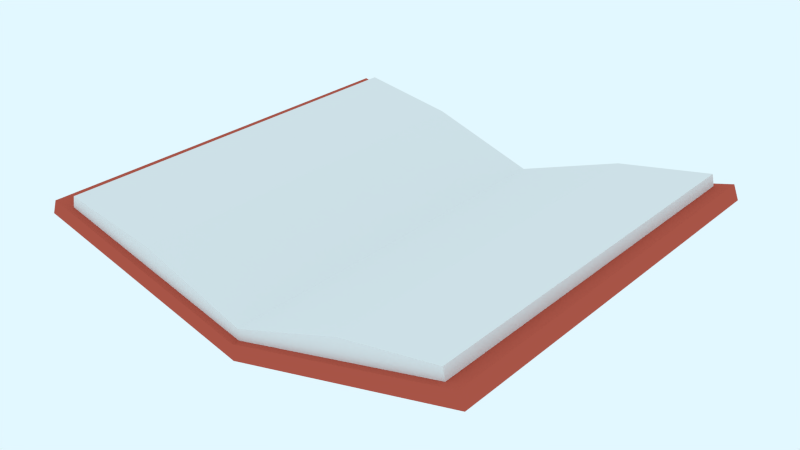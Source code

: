 # Source: book.blend  (saved by Blender 2.74.0; exported with 4.5.12 LTS)
import bpy
from mathutils import Matrix  # noqa: F401  (used for matrix-valued properties, if any)

bpy.ops.wm.read_factory_settings(use_empty=True)
scene = bpy.context.scene
scene.name = 'Scene'

# ---- collections
col_collection_1 = bpy.data.collections.new('Collection 1'); scene.collection.children.link(col_collection_1)

# ---- materials (node trees are filled in below, after node groups)
mat_book_red = bpy.data.materials.new('book-red')
mat_book_red.alpha_threshold = 0.0
mat_book_red.diffuse_color = (0.6038, 0.1115, 0.0728, 1.0)
mat_book_red.roughness = 0.5
mat_book_red.line_color = (0.0, 0.0, 0.0, 1.0)
mat_book_white = bpy.data.materials.new('book-white')
mat_book_white.alpha_threshold = 0.0
mat_book_white.roughness = 0.5
mat_book_white.line_color = (0.0, 0.0, 0.0, 1.0)

# ---- material node trees
mat_book_red.use_nodes = True; mat_book_red.node_tree.nodes.clear()
_N = mat_book_red.node_tree.nodes; _L = mat_book_red.node_tree.links
n0 = _N.new('ShaderNodeOutputMaterial'); n0.name = 'Material Output'; n0.location = (300, 300)
n1 = _N.new('ShaderNodeBsdfDiffuse'); n1.name = 'Diffuse BSDF'; n1.location = (10, 300)
n1.inputs[0].default_value = (0.5071, 0.09481, 0.06222, 1.0)
_L.new(n1.outputs[0], n0.inputs[0])
n0.is_active_output = True
mat_book_white.use_nodes = True; mat_book_white.node_tree.nodes.clear()
_N = mat_book_white.node_tree.nodes; _L = mat_book_white.node_tree.links
n0 = _N.new('ShaderNodeOutputMaterial'); n0.name = 'Material Output'; n0.location = (300, 300)
n1 = _N.new('ShaderNodeBsdfDiffuse'); n1.name = 'Diffuse BSDF'; n1.location = (10, 300)
_L.new(n1.outputs[0], n0.inputs[0])
n0.is_active_output = True

# ---- world
world_world = bpy.data.worlds.new('World'); scene.world = world_world
world_world.use_nodes = True; world_world.node_tree.nodes.clear()
_N = world_world.node_tree.nodes; _L = world_world.node_tree.links
n0 = _N.new('ShaderNodeOutputWorld'); n0.name = 'World Output'; n0.location = (300, 300)
n1 = _N.new('ShaderNodeBackground'); n1.name = 'Background'; n1.location = (10, 300)
n1.inputs[0].default_value = (0.7637, 0.9355, 1.0, 1.0)
_L.new(n1.outputs[0], n0.inputs[0])
n0.is_active_output = True
world_world.color = (0.8412, 0.8412, 0.8412)
world_world.use_sun_shadow = False
world_world.sun_shadow_jitter_overblur = 0.0
world_world.cycles.sampling_method = 'MANUAL'
world_world.cycles.sample_map_resolution = 256

# ---- meshes
me_cube_003 = bpy.data.meshes.new('Cube.003')
me_cube_003.from_pydata([(1.074, 1.0, 0.1138), (1.074, -1.0, 0.1138), (1.101, 1.0, 0.04427), (1.101, -1.0, 0.04427), (1.005, 0.9667, 0.04312), (1.005, -0.9667, 0.04312), (0.9835, 0.9667, 0.1486), (0.9835, -0.9667, 0.1486), (0.5194, 0.9667, 0.06782), (0.544, 0.9667, -0.05249), (0.5194, -0.9667, 0.06782), (0.544, -0.9667, -0.05249), (-1.074, 1.0, 0.1138), (-1.074, -1.0, 0.1138), (-1.101, 1.0, 0.04427), (-1.101, -1.0, 0.04427), (2.049e-08, 1.0, -0.2398), (2.049e-08, 1.0, -0.163), (2.049e-08, -1.0, -0.2398), (2.049e-08, -1.0, -0.163), (2.049e-08, -0.9667, -0.217), (2.049e-08, 0.9667, -0.217), (-1.005, 0.9667, 0.04312), (-1.005, -0.9667, 0.04312), (2.049e-08, -0.9667, -0.1105), (2.049e-08, 0.9667, -0.1105), (-0.9835, 0.9667, 0.1486), (-0.9835, -0.9667, 0.1486), (-0.5194, 0.9667, 0.06782), (-0.544, 0.9667, -0.05249), (-0.5194, -0.9667, 0.06782), (-0.544, -0.9667, -0.05249)], [], [(16, 2, 0, 17), (2, 3, 1, 0), (19, 17, 0, 1), (3, 18, 19, 1), (3, 2, 16, 18), (8, 6, 4, 9), (6, 7, 5, 4), (10, 24, 20, 11), (11, 9, 4, 5), (10, 8, 25, 24), (25, 8, 9, 21), (7, 10, 11, 5), (20, 21, 9, 11), (7, 6, 8, 10), (16, 17, 12, 14), (14, 12, 13, 15), (19, 13, 12, 17), (15, 13, 19, 18), (15, 18, 16, 14), (24, 20, 21, 25), (28, 29, 22, 26), (26, 22, 23, 27), (30, 31, 20, 24), (31, 23, 22, 29), (30, 24, 25, 28), (25, 21, 29, 28), (27, 23, 31, 30), (20, 31, 29, 21), (27, 30, 28, 26)])
me_cube_003.polygons.foreach_set('material_index', [0, 0, 0, 0, 0, 1, 1, 1, 1, 1, 1, 1, 1, 1, 0, 0, 0, 0, 0, 1, 1, 1, 1, 1, 1, 1, 1, 1, 1])
me_cube_003.materials.append(mat_book_red)
me_cube_003.materials.append(mat_book_white)
me_cube_003.use_remesh_preserve_volume = False
me_cube_003.use_remesh_preserve_attributes = False
me_cube_003.use_mirror_vertex_groups = False
me_cube_003.update()

# ---- objects
ob_book = bpy.data.objects.new('book', me_cube_003)

# ---- transforms, parenting, visibility, modifiers, constraints
ob_book.location = (0.0, 0.0, 0.0)
ob_book.scale = (1.422, 1.422, 1.422)
ob_book.lineart.crease_threshold = 0.0

# ---- collection membership
col_collection_1.objects.link(ob_book)

# ---- scene / render settings (as saved in the file)
scene.frame_start = 1; scene.frame_end = 1; scene.frame_set(2)
scene.render.engine = 'CYCLES'
scene.render.image_settings.color_mode = 'RGB'
scene.render.image_settings.compression = 90
scene.render.fps = 25
scene.render.dither_intensity = 0.0
scene.render.use_border = True
scene.render.bake_margin = 2
scene.render.bake_bias = 0.0
scene.cycles.use_denoising = False
scene.cycles.samples = 400
scene.cycles.sampling_pattern = 'TABULATED_SOBOL'
scene.cycles.light_sampling_threshold = 0.0
scene.cycles.use_adaptive_sampling = False
scene.cycles.use_light_tree = False
scene.cycles.blur_glossy = 0.0
scene.cycles.volume_bounces = 1
scene.cycles.pixel_filter_type = 'GAUSSIAN'
scene.cycles.sample_clamp_indirect = 0.0
scene.view_settings.view_transform = 'Standard'
bpy.context.view_layer.update()

# ---- added for rendering (the .blend has no active camera): camera
cam_auto = bpy.data.cameras.new('AutoCamera')
cam_auto.lens = 50.0
cam_auto.sensor_width = 36.0
cam_auto.clip_end = 1000.0
ob_auto_camera = bpy.data.objects.new('AutoCamera', cam_auto)
scene.collection.objects.link(ob_auto_camera)
ob_auto_camera.location = (3.94623, -4.73548, 3.09217)
ob_auto_camera.rotation_euler = (1.09748, -7.21219e-08, 0.694738)
scene.camera = ob_auto_camera
bpy.context.view_layer.update()
